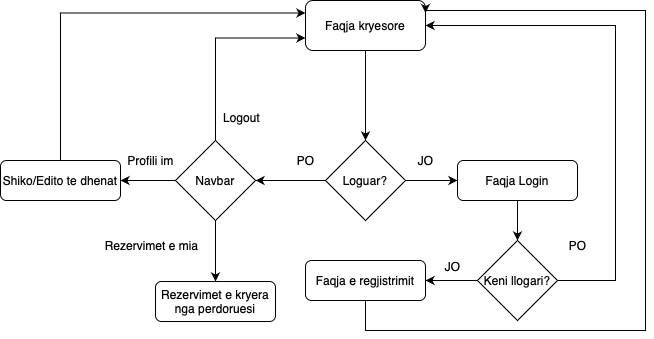

The diagram above was exported from draw.io. Its source (the exported page's mxGraphModel, read from the mxfile embedded in the PNG):
<mxGraphModel dx="1781" dy="554" grid="1" gridSize="10" guides="1" tooltips="1" connect="1" arrows="1" fold="1" page="1" pageScale="1" pageWidth="827" pageHeight="1169" background="#ffffff" math="0" shadow="0">
  <root>
    <mxCell id="WIyWlLk6GJQsqaUBKTNV-0" />
    <mxCell id="WIyWlLk6GJQsqaUBKTNV-1" parent="WIyWlLk6GJQsqaUBKTNV-0" />
    <mxCell id="S6OJGuyokEPWkrLheGR4-16" style="edgeStyle=orthogonalEdgeStyle;rounded=0;orthogonalLoop=1;jettySize=auto;html=1;exitX=0.5;exitY=1;exitDx=0;exitDy=0;entryX=0.5;entryY=0;entryDx=0;entryDy=0;" edge="1" parent="WIyWlLk6GJQsqaUBKTNV-1" source="WIyWlLk6GJQsqaUBKTNV-3" target="S6OJGuyokEPWkrLheGR4-15">
      <mxGeometry relative="1" as="geometry" />
    </mxCell>
    <mxCell id="WIyWlLk6GJQsqaUBKTNV-3" value="Faqja kryesore" style="rounded=1;whiteSpace=wrap;html=1;fontSize=12;glass=0;strokeWidth=1;shadow=0;" parent="WIyWlLk6GJQsqaUBKTNV-1" vertex="1">
      <mxGeometry x="160" y="30" width="120" height="50" as="geometry" />
    </mxCell>
    <mxCell id="S6OJGuyokEPWkrLheGR4-18" value="" style="edgeStyle=orthogonalEdgeStyle;rounded=0;orthogonalLoop=1;jettySize=auto;html=1;entryX=1;entryY=0.5;entryDx=0;entryDy=0;" edge="1" parent="WIyWlLk6GJQsqaUBKTNV-1" source="S6OJGuyokEPWkrLheGR4-15" target="S6OJGuyokEPWkrLheGR4-20">
      <mxGeometry relative="1" as="geometry">
        <mxPoint x="130" y="210" as="targetPoint" />
      </mxGeometry>
    </mxCell>
    <mxCell id="S6OJGuyokEPWkrLheGR4-24" style="edgeStyle=orthogonalEdgeStyle;rounded=0;orthogonalLoop=1;jettySize=auto;html=1;exitX=1;exitY=0.5;exitDx=0;exitDy=0;entryX=0;entryY=0.5;entryDx=0;entryDy=0;" edge="1" parent="WIyWlLk6GJQsqaUBKTNV-1" source="S6OJGuyokEPWkrLheGR4-15" target="S6OJGuyokEPWkrLheGR4-23">
      <mxGeometry relative="1" as="geometry" />
    </mxCell>
    <mxCell id="S6OJGuyokEPWkrLheGR4-15" value="Loguar?" style="rhombus;whiteSpace=wrap;html=1;" vertex="1" parent="WIyWlLk6GJQsqaUBKTNV-1">
      <mxGeometry x="180" y="170" width="80" height="80" as="geometry" />
    </mxCell>
    <mxCell id="S6OJGuyokEPWkrLheGR4-19" value="PO" style="text;html=1;align=center;verticalAlign=middle;resizable=0;points=[];autosize=1;strokeColor=none;fillColor=none;" vertex="1" parent="WIyWlLk6GJQsqaUBKTNV-1">
      <mxGeometry x="140" y="175" width="40" height="30" as="geometry" />
    </mxCell>
    <mxCell id="S6OJGuyokEPWkrLheGR4-37" style="edgeStyle=orthogonalEdgeStyle;rounded=0;orthogonalLoop=1;jettySize=auto;html=1;exitX=0;exitY=0.5;exitDx=0;exitDy=0;entryX=1;entryY=0.5;entryDx=0;entryDy=0;" edge="1" parent="WIyWlLk6GJQsqaUBKTNV-1" source="S6OJGuyokEPWkrLheGR4-20" target="S6OJGuyokEPWkrLheGR4-38">
      <mxGeometry relative="1" as="geometry">
        <mxPoint x="-10" y="210" as="targetPoint" />
      </mxGeometry>
    </mxCell>
    <mxCell id="S6OJGuyokEPWkrLheGR4-40" style="edgeStyle=orthogonalEdgeStyle;rounded=0;orthogonalLoop=1;jettySize=auto;html=1;exitX=0.5;exitY=0;exitDx=0;exitDy=0;entryX=0;entryY=0.75;entryDx=0;entryDy=0;" edge="1" parent="WIyWlLk6GJQsqaUBKTNV-1" source="S6OJGuyokEPWkrLheGR4-20" target="WIyWlLk6GJQsqaUBKTNV-3">
      <mxGeometry relative="1" as="geometry" />
    </mxCell>
    <mxCell id="S6OJGuyokEPWkrLheGR4-44" style="edgeStyle=orthogonalEdgeStyle;rounded=0;orthogonalLoop=1;jettySize=auto;html=1;exitX=0.5;exitY=1;exitDx=0;exitDy=0;entryX=0.5;entryY=0;entryDx=0;entryDy=0;" edge="1" parent="WIyWlLk6GJQsqaUBKTNV-1" source="S6OJGuyokEPWkrLheGR4-20" target="S6OJGuyokEPWkrLheGR4-43">
      <mxGeometry relative="1" as="geometry" />
    </mxCell>
    <mxCell id="S6OJGuyokEPWkrLheGR4-20" value="Navbar" style="rhombus;whiteSpace=wrap;html=1;" vertex="1" parent="WIyWlLk6GJQsqaUBKTNV-1">
      <mxGeometry x="30" y="170" width="80" height="80" as="geometry" />
    </mxCell>
    <mxCell id="S6OJGuyokEPWkrLheGR4-22" value="JO" style="text;html=1;align=center;verticalAlign=middle;resizable=0;points=[];autosize=1;strokeColor=none;fillColor=none;" vertex="1" parent="WIyWlLk6GJQsqaUBKTNV-1">
      <mxGeometry x="260" y="175" width="40" height="30" as="geometry" />
    </mxCell>
    <mxCell id="S6OJGuyokEPWkrLheGR4-32" style="edgeStyle=orthogonalEdgeStyle;rounded=0;orthogonalLoop=1;jettySize=auto;html=1;exitX=0.5;exitY=1;exitDx=0;exitDy=0;entryX=0.5;entryY=0;entryDx=0;entryDy=0;" edge="1" parent="WIyWlLk6GJQsqaUBKTNV-1" source="S6OJGuyokEPWkrLheGR4-23" target="S6OJGuyokEPWkrLheGR4-25">
      <mxGeometry relative="1" as="geometry" />
    </mxCell>
    <mxCell id="S6OJGuyokEPWkrLheGR4-23" value="Faqja Login" style="rounded=1;whiteSpace=wrap;html=1;" vertex="1" parent="WIyWlLk6GJQsqaUBKTNV-1">
      <mxGeometry x="312" y="190" width="120" height="40" as="geometry" />
    </mxCell>
    <mxCell id="S6OJGuyokEPWkrLheGR4-28" style="edgeStyle=orthogonalEdgeStyle;rounded=0;orthogonalLoop=1;jettySize=auto;html=1;exitX=0;exitY=0.5;exitDx=0;exitDy=0;" edge="1" parent="WIyWlLk6GJQsqaUBKTNV-1" source="S6OJGuyokEPWkrLheGR4-25">
      <mxGeometry relative="1" as="geometry">
        <mxPoint x="280" y="310" as="targetPoint" />
      </mxGeometry>
    </mxCell>
    <mxCell id="S6OJGuyokEPWkrLheGR4-42" style="edgeStyle=orthogonalEdgeStyle;rounded=0;orthogonalLoop=1;jettySize=auto;html=1;exitX=1;exitY=0.5;exitDx=0;exitDy=0;entryX=1;entryY=0.5;entryDx=0;entryDy=0;" edge="1" parent="WIyWlLk6GJQsqaUBKTNV-1" source="S6OJGuyokEPWkrLheGR4-25" target="WIyWlLk6GJQsqaUBKTNV-3">
      <mxGeometry relative="1" as="geometry">
        <Array as="points">
          <mxPoint x="470" y="310" />
          <mxPoint x="470" y="55" />
        </Array>
      </mxGeometry>
    </mxCell>
    <mxCell id="S6OJGuyokEPWkrLheGR4-25" value="Keni llogari?" style="rhombus;whiteSpace=wrap;html=1;" vertex="1" parent="WIyWlLk6GJQsqaUBKTNV-1">
      <mxGeometry x="332" y="270" width="80" height="80" as="geometry" />
    </mxCell>
    <mxCell id="S6OJGuyokEPWkrLheGR4-27" value="PO" style="text;html=1;align=center;verticalAlign=middle;resizable=0;points=[];autosize=1;strokeColor=none;fillColor=none;" vertex="1" parent="WIyWlLk6GJQsqaUBKTNV-1">
      <mxGeometry x="412" y="260" width="40" height="30" as="geometry" />
    </mxCell>
    <mxCell id="S6OJGuyokEPWkrLheGR4-29" value="JO" style="text;html=1;align=center;verticalAlign=middle;resizable=0;points=[];autosize=1;strokeColor=none;fillColor=none;" vertex="1" parent="WIyWlLk6GJQsqaUBKTNV-1">
      <mxGeometry x="287" y="281" width="40" height="30" as="geometry" />
    </mxCell>
    <mxCell id="S6OJGuyokEPWkrLheGR4-31" style="edgeStyle=orthogonalEdgeStyle;rounded=0;orthogonalLoop=1;jettySize=auto;html=1;exitX=0.5;exitY=1;exitDx=0;exitDy=0;entryX=1;entryY=0.25;entryDx=0;entryDy=0;" edge="1" parent="WIyWlLk6GJQsqaUBKTNV-1" source="S6OJGuyokEPWkrLheGR4-30" target="WIyWlLk6GJQsqaUBKTNV-3">
      <mxGeometry relative="1" as="geometry">
        <Array as="points">
          <mxPoint x="220" y="360" />
          <mxPoint x="500" y="360" />
          <mxPoint x="500" y="40" />
          <mxPoint x="280" y="40" />
        </Array>
      </mxGeometry>
    </mxCell>
    <mxCell id="S6OJGuyokEPWkrLheGR4-30" value="Faqja e regjistrimit" style="rounded=1;whiteSpace=wrap;html=1;" vertex="1" parent="WIyWlLk6GJQsqaUBKTNV-1">
      <mxGeometry x="160" y="290" width="120" height="40" as="geometry" />
    </mxCell>
    <mxCell id="S6OJGuyokEPWkrLheGR4-36" value="Logout" style="text;html=1;align=center;verticalAlign=middle;resizable=0;points=[];autosize=1;strokeColor=none;fillColor=none;" vertex="1" parent="WIyWlLk6GJQsqaUBKTNV-1">
      <mxGeometry x="66" y="132" width="60" height="30" as="geometry" />
    </mxCell>
    <mxCell id="S6OJGuyokEPWkrLheGR4-39" style="edgeStyle=orthogonalEdgeStyle;rounded=0;orthogonalLoop=1;jettySize=auto;html=1;exitX=0.5;exitY=0;exitDx=0;exitDy=0;entryX=0;entryY=0.25;entryDx=0;entryDy=0;" edge="1" parent="WIyWlLk6GJQsqaUBKTNV-1" source="S6OJGuyokEPWkrLheGR4-38" target="WIyWlLk6GJQsqaUBKTNV-3">
      <mxGeometry relative="1" as="geometry" />
    </mxCell>
    <mxCell id="S6OJGuyokEPWkrLheGR4-38" value="Shiko/Edito te dhenat" style="rounded=1;whiteSpace=wrap;html=1;" vertex="1" parent="WIyWlLk6GJQsqaUBKTNV-1">
      <mxGeometry x="-145" y="190" width="120" height="40" as="geometry" />
    </mxCell>
    <mxCell id="S6OJGuyokEPWkrLheGR4-41" value="Profili im" style="text;html=1;align=center;verticalAlign=middle;resizable=0;points=[];autosize=1;strokeColor=none;fillColor=none;" vertex="1" parent="WIyWlLk6GJQsqaUBKTNV-1">
      <mxGeometry x="-30" y="175" width="70" height="30" as="geometry" />
    </mxCell>
    <mxCell id="S6OJGuyokEPWkrLheGR4-43" value="Rezervimet e kryera nga perdoruesi" style="rounded=1;whiteSpace=wrap;html=1;" vertex="1" parent="WIyWlLk6GJQsqaUBKTNV-1">
      <mxGeometry x="10" y="311" width="120" height="40" as="geometry" />
    </mxCell>
    <mxCell id="S6OJGuyokEPWkrLheGR4-45" value="Rezervimet e mia" style="text;html=1;align=center;verticalAlign=middle;resizable=0;points=[];autosize=1;strokeColor=none;fillColor=none;" vertex="1" parent="WIyWlLk6GJQsqaUBKTNV-1">
      <mxGeometry x="-54" y="260" width="120" height="30" as="geometry" />
    </mxCell>
  </root>
</mxGraphModel>